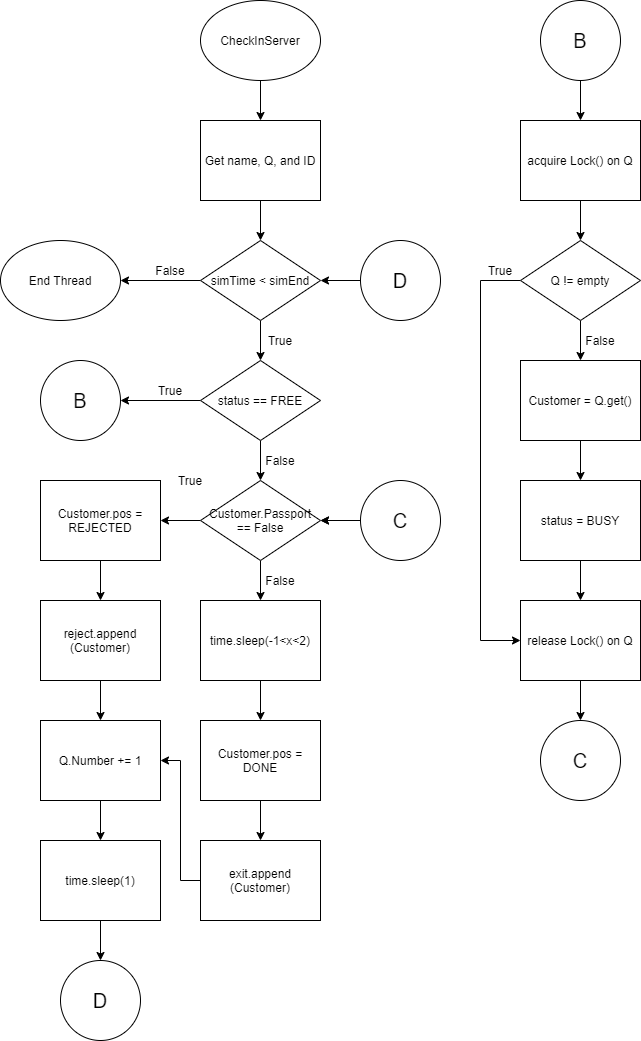

The diagram above was exported from draw.io. Its source (the exported page's mxGraphModel, read from the mxfile embedded in the PNG):
<mxGraphModel dx="1102" dy="865" grid="1" gridSize="10" guides="1" tooltips="1" connect="1" arrows="1" fold="1" page="1" pageScale="1" pageWidth="827" pageHeight="1169" background="#ffffff" math="0" shadow="0">
  <root>
    <mxCell id="WIyWlLk6GJQsqaUBKTNV-0" />
    <mxCell id="WIyWlLk6GJQsqaUBKTNV-1" parent="WIyWlLk6GJQsqaUBKTNV-0" />
    <mxCell id="Q4_DqWu94cVrzVpWs144-9" value="" style="edgeStyle=orthogonalEdgeStyle;rounded=0;orthogonalLoop=1;jettySize=auto;html=1;" parent="WIyWlLk6GJQsqaUBKTNV-1" source="Q4_DqWu94cVrzVpWs144-0" target="Q4_DqWu94cVrzVpWs144-1" edge="1">
      <mxGeometry relative="1" as="geometry" />
    </mxCell>
    <mxCell id="Q4_DqWu94cVrzVpWs144-0" value="&lt;span&gt;CheckInServer&lt;/span&gt;" style="ellipse;whiteSpace=wrap;html=1;" parent="WIyWlLk6GJQsqaUBKTNV-1" vertex="1">
      <mxGeometry x="320" width="120" height="80" as="geometry" />
    </mxCell>
    <mxCell id="Q4_DqWu94cVrzVpWs144-8" value="" style="edgeStyle=orthogonalEdgeStyle;rounded=0;orthogonalLoop=1;jettySize=auto;html=1;" parent="WIyWlLk6GJQsqaUBKTNV-1" source="Q4_DqWu94cVrzVpWs144-1" target="Q4_DqWu94cVrzVpWs144-2" edge="1">
      <mxGeometry relative="1" as="geometry" />
    </mxCell>
    <mxCell id="Q4_DqWu94cVrzVpWs144-1" value="Get name, Q, and ID" style="rounded=0;whiteSpace=wrap;html=1;" parent="WIyWlLk6GJQsqaUBKTNV-1" vertex="1">
      <mxGeometry x="320" y="120" width="120" height="80" as="geometry" />
    </mxCell>
    <mxCell id="Q4_DqWu94cVrzVpWs144-7" value="" style="edgeStyle=orthogonalEdgeStyle;rounded=0;orthogonalLoop=1;jettySize=auto;html=1;" parent="WIyWlLk6GJQsqaUBKTNV-1" source="Q4_DqWu94cVrzVpWs144-2" edge="1">
      <mxGeometry relative="1" as="geometry">
        <mxPoint x="240" y="280.0000000000001" as="targetPoint" />
      </mxGeometry>
    </mxCell>
    <mxCell id="Q4_DqWu94cVrzVpWs144-12" value="" style="edgeStyle=orthogonalEdgeStyle;rounded=0;orthogonalLoop=1;jettySize=auto;html=1;" parent="WIyWlLk6GJQsqaUBKTNV-1" source="Q4_DqWu94cVrzVpWs144-2" target="Q4_DqWu94cVrzVpWs144-11" edge="1">
      <mxGeometry relative="1" as="geometry" />
    </mxCell>
    <mxCell id="Q4_DqWu94cVrzVpWs144-2" value="simTime &amp;lt; simEnd" style="rhombus;whiteSpace=wrap;html=1;" parent="WIyWlLk6GJQsqaUBKTNV-1" vertex="1">
      <mxGeometry x="320" y="240" width="120" height="80" as="geometry" />
    </mxCell>
    <mxCell id="Q4_DqWu94cVrzVpWs144-3" value="End Thread" style="ellipse;whiteSpace=wrap;html=1;" parent="WIyWlLk6GJQsqaUBKTNV-1" vertex="1">
      <mxGeometry x="120" y="240" width="120" height="80" as="geometry" />
    </mxCell>
    <mxCell id="Q4_DqWu94cVrzVpWs144-10" value="False" style="text;html=1;strokeColor=none;fillColor=none;align=center;verticalAlign=middle;whiteSpace=wrap;rounded=0;" parent="WIyWlLk6GJQsqaUBKTNV-1" vertex="1">
      <mxGeometry x="270" y="250" width="40" height="40" as="geometry" />
    </mxCell>
    <mxCell id="Q4_DqWu94cVrzVpWs144-15" value="" style="edgeStyle=orthogonalEdgeStyle;rounded=0;orthogonalLoop=1;jettySize=auto;html=1;" parent="WIyWlLk6GJQsqaUBKTNV-1" source="Q4_DqWu94cVrzVpWs144-11" target="Q4_DqWu94cVrzVpWs144-14" edge="1">
      <mxGeometry relative="1" as="geometry" />
    </mxCell>
    <mxCell id="Q4_DqWu94cVrzVpWs144-33" value="" style="edgeStyle=orthogonalEdgeStyle;rounded=0;orthogonalLoop=1;jettySize=auto;html=1;" parent="WIyWlLk6GJQsqaUBKTNV-1" source="Q4_DqWu94cVrzVpWs144-11" target="Q4_DqWu94cVrzVpWs144-32" edge="1">
      <mxGeometry relative="1" as="geometry" />
    </mxCell>
    <mxCell id="Q4_DqWu94cVrzVpWs144-11" value="status == FREE" style="rhombus;whiteSpace=wrap;html=1;" parent="WIyWlLk6GJQsqaUBKTNV-1" vertex="1">
      <mxGeometry x="320" y="360" width="120" height="80" as="geometry" />
    </mxCell>
    <mxCell id="Q4_DqWu94cVrzVpWs144-13" value="True" style="text;html=1;strokeColor=none;fillColor=none;align=center;verticalAlign=middle;whiteSpace=wrap;rounded=0;" parent="WIyWlLk6GJQsqaUBKTNV-1" vertex="1">
      <mxGeometry x="380" y="320" width="40" height="40" as="geometry" />
    </mxCell>
    <mxCell id="Q4_DqWu94cVrzVpWs144-14" value="B" style="ellipse;whiteSpace=wrap;html=1;aspect=fixed;fontSize=20;" parent="WIyWlLk6GJQsqaUBKTNV-1" vertex="1">
      <mxGeometry x="160" y="360" width="80" height="80" as="geometry" />
    </mxCell>
    <mxCell id="Q4_DqWu94cVrzVpWs144-16" value="True" style="text;html=1;strokeColor=none;fillColor=none;align=center;verticalAlign=middle;whiteSpace=wrap;rounded=0;" parent="WIyWlLk6GJQsqaUBKTNV-1" vertex="1">
      <mxGeometry x="270" y="370" width="40" height="40" as="geometry" />
    </mxCell>
    <mxCell id="Q4_DqWu94cVrzVpWs144-22" value="" style="edgeStyle=orthogonalEdgeStyle;rounded=0;orthogonalLoop=1;jettySize=auto;html=1;" parent="WIyWlLk6GJQsqaUBKTNV-1" source="Q4_DqWu94cVrzVpWs144-17" target="Q4_DqWu94cVrzVpWs144-19" edge="1">
      <mxGeometry relative="1" as="geometry" />
    </mxCell>
    <mxCell id="Q4_DqWu94cVrzVpWs144-17" value="B" style="ellipse;whiteSpace=wrap;html=1;aspect=fixed;fontSize=20;" parent="WIyWlLk6GJQsqaUBKTNV-1" vertex="1">
      <mxGeometry x="660" width="80" height="80" as="geometry" />
    </mxCell>
    <mxCell id="Q4_DqWu94cVrzVpWs144-21" value="" style="edgeStyle=orthogonalEdgeStyle;rounded=0;orthogonalLoop=1;jettySize=auto;html=1;" parent="WIyWlLk6GJQsqaUBKTNV-1" source="Q4_DqWu94cVrzVpWs144-19" target="Q4_DqWu94cVrzVpWs144-20" edge="1">
      <mxGeometry relative="1" as="geometry" />
    </mxCell>
    <mxCell id="Q4_DqWu94cVrzVpWs144-29" style="edgeStyle=orthogonalEdgeStyle;rounded=0;orthogonalLoop=1;jettySize=auto;html=1;entryX=0;entryY=0.5;entryDx=0;entryDy=0;exitX=0;exitY=0.5;exitDx=0;exitDy=0;" parent="WIyWlLk6GJQsqaUBKTNV-1" source="Q4_DqWu94cVrzVpWs144-20" target="Q4_DqWu94cVrzVpWs144-27" edge="1">
      <mxGeometry relative="1" as="geometry">
        <Array as="points">
          <mxPoint x="600" y="280" />
          <mxPoint x="600" y="640" />
        </Array>
      </mxGeometry>
    </mxCell>
    <mxCell id="Q4_DqWu94cVrzVpWs144-19" value="acquire Lock() on Q" style="rounded=0;whiteSpace=wrap;html=1;" parent="WIyWlLk6GJQsqaUBKTNV-1" vertex="1">
      <mxGeometry x="640" y="120" width="120" height="80" as="geometry" />
    </mxCell>
    <mxCell id="Q4_DqWu94cVrzVpWs144-25" value="" style="edgeStyle=orthogonalEdgeStyle;rounded=0;orthogonalLoop=1;jettySize=auto;html=1;" parent="WIyWlLk6GJQsqaUBKTNV-1" source="Q4_DqWu94cVrzVpWs144-20" target="Q4_DqWu94cVrzVpWs144-23" edge="1">
      <mxGeometry relative="1" as="geometry" />
    </mxCell>
    <mxCell id="Q4_DqWu94cVrzVpWs144-20" value="Q != empty" style="rhombus;whiteSpace=wrap;html=1;" parent="WIyWlLk6GJQsqaUBKTNV-1" vertex="1">
      <mxGeometry x="640" y="240" width="120" height="80" as="geometry" />
    </mxCell>
    <mxCell id="Q4_DqWu94cVrzVpWs144-26" value="" style="edgeStyle=orthogonalEdgeStyle;rounded=0;orthogonalLoop=1;jettySize=auto;html=1;" parent="WIyWlLk6GJQsqaUBKTNV-1" source="Q4_DqWu94cVrzVpWs144-23" target="Q4_DqWu94cVrzVpWs144-24" edge="1">
      <mxGeometry relative="1" as="geometry" />
    </mxCell>
    <mxCell id="Q4_DqWu94cVrzVpWs144-23" value="Customer = Q.get()" style="rounded=0;whiteSpace=wrap;html=1;" parent="WIyWlLk6GJQsqaUBKTNV-1" vertex="1">
      <mxGeometry x="640" y="360" width="120" height="80" as="geometry" />
    </mxCell>
    <mxCell id="Q4_DqWu94cVrzVpWs144-28" value="" style="edgeStyle=orthogonalEdgeStyle;rounded=0;orthogonalLoop=1;jettySize=auto;html=1;" parent="WIyWlLk6GJQsqaUBKTNV-1" source="Q4_DqWu94cVrzVpWs144-24" target="Q4_DqWu94cVrzVpWs144-27" edge="1">
      <mxGeometry relative="1" as="geometry" />
    </mxCell>
    <mxCell id="Q4_DqWu94cVrzVpWs144-24" value="status = BUSY" style="rounded=0;whiteSpace=wrap;html=1;" parent="WIyWlLk6GJQsqaUBKTNV-1" vertex="1">
      <mxGeometry x="640" y="480" width="120" height="80" as="geometry" />
    </mxCell>
    <mxCell id="Q4_DqWu94cVrzVpWs144-67" value="" style="edgeStyle=orthogonalEdgeStyle;rounded=0;orthogonalLoop=1;jettySize=auto;html=1;" parent="WIyWlLk6GJQsqaUBKTNV-1" source="Q4_DqWu94cVrzVpWs144-27" target="Q4_DqWu94cVrzVpWs144-66" edge="1">
      <mxGeometry relative="1" as="geometry" />
    </mxCell>
    <mxCell id="Q4_DqWu94cVrzVpWs144-27" value="release Lock() on Q" style="rounded=0;whiteSpace=wrap;html=1;" parent="WIyWlLk6GJQsqaUBKTNV-1" vertex="1">
      <mxGeometry x="640" y="600" width="120" height="80" as="geometry" />
    </mxCell>
    <mxCell id="Q4_DqWu94cVrzVpWs144-30" value="False" style="text;html=1;strokeColor=none;fillColor=none;align=center;verticalAlign=middle;whiteSpace=wrap;rounded=0;" parent="WIyWlLk6GJQsqaUBKTNV-1" vertex="1">
      <mxGeometry x="700" y="320" width="40" height="40" as="geometry" />
    </mxCell>
    <mxCell id="Q4_DqWu94cVrzVpWs144-31" value="True" style="text;html=1;strokeColor=none;fillColor=none;align=center;verticalAlign=middle;whiteSpace=wrap;rounded=0;" parent="WIyWlLk6GJQsqaUBKTNV-1" vertex="1">
      <mxGeometry x="600" y="250" width="40" height="40" as="geometry" />
    </mxCell>
    <mxCell id="Q4_DqWu94cVrzVpWs144-51" value="" style="edgeStyle=orthogonalEdgeStyle;rounded=0;orthogonalLoop=1;jettySize=auto;html=1;" parent="WIyWlLk6GJQsqaUBKTNV-1" source="Q4_DqWu94cVrzVpWs144-32" target="Q4_DqWu94cVrzVpWs144-50" edge="1">
      <mxGeometry relative="1" as="geometry" />
    </mxCell>
    <mxCell id="Q4_DqWu94cVrzVpWs144-65" value="" style="edgeStyle=orthogonalEdgeStyle;rounded=0;orthogonalLoop=1;jettySize=auto;html=1;" parent="WIyWlLk6GJQsqaUBKTNV-1" source="Q4_DqWu94cVrzVpWs144-32" target="Q4_DqWu94cVrzVpWs144-39" edge="1">
      <mxGeometry relative="1" as="geometry" />
    </mxCell>
    <mxCell id="Q4_DqWu94cVrzVpWs144-32" value="Customer.Passport == False" style="rhombus;whiteSpace=wrap;html=1;" parent="WIyWlLk6GJQsqaUBKTNV-1" vertex="1">
      <mxGeometry x="320" y="480" width="120" height="80" as="geometry" />
    </mxCell>
    <mxCell id="Q4_DqWu94cVrzVpWs144-34" value="False" style="text;html=1;strokeColor=none;fillColor=none;align=center;verticalAlign=middle;whiteSpace=wrap;rounded=0;" parent="WIyWlLk6GJQsqaUBKTNV-1" vertex="1">
      <mxGeometry x="380" y="440" width="40" height="40" as="geometry" />
    </mxCell>
    <mxCell id="Q4_DqWu94cVrzVpWs144-36" value="" style="edgeStyle=orthogonalEdgeStyle;rounded=0;orthogonalLoop=1;jettySize=auto;html=1;" parent="WIyWlLk6GJQsqaUBKTNV-1" source="Q4_DqWu94cVrzVpWs144-35" target="Q4_DqWu94cVrzVpWs144-32" edge="1">
      <mxGeometry relative="1" as="geometry" />
    </mxCell>
    <mxCell id="Q4_DqWu94cVrzVpWs144-37" value="" style="edgeStyle=orthogonalEdgeStyle;rounded=0;orthogonalLoop=1;jettySize=auto;html=1;" parent="WIyWlLk6GJQsqaUBKTNV-1" source="Q4_DqWu94cVrzVpWs144-35" target="Q4_DqWu94cVrzVpWs144-32" edge="1">
      <mxGeometry relative="1" as="geometry" />
    </mxCell>
    <mxCell id="Q4_DqWu94cVrzVpWs144-35" value="C" style="ellipse;whiteSpace=wrap;html=1;aspect=fixed;fontSize=20;" parent="WIyWlLk6GJQsqaUBKTNV-1" vertex="1">
      <mxGeometry x="480" y="480" width="80" height="80" as="geometry" />
    </mxCell>
    <mxCell id="Q4_DqWu94cVrzVpWs144-42" value="" style="edgeStyle=orthogonalEdgeStyle;rounded=0;orthogonalLoop=1;jettySize=auto;html=1;" parent="WIyWlLk6GJQsqaUBKTNV-1" source="Q4_DqWu94cVrzVpWs144-39" target="Q4_DqWu94cVrzVpWs144-40" edge="1">
      <mxGeometry relative="1" as="geometry" />
    </mxCell>
    <mxCell id="Q4_DqWu94cVrzVpWs144-39" value="Customer.pos = REJECTED" style="rounded=0;whiteSpace=wrap;html=1;" parent="WIyWlLk6GJQsqaUBKTNV-1" vertex="1">
      <mxGeometry x="160" y="480" width="120" height="80" as="geometry" />
    </mxCell>
    <mxCell id="Q4_DqWu94cVrzVpWs144-59" value="" style="edgeStyle=orthogonalEdgeStyle;rounded=0;orthogonalLoop=1;jettySize=auto;html=1;" parent="WIyWlLk6GJQsqaUBKTNV-1" source="Q4_DqWu94cVrzVpWs144-40" target="Q4_DqWu94cVrzVpWs144-56" edge="1">
      <mxGeometry relative="1" as="geometry" />
    </mxCell>
    <mxCell id="Q4_DqWu94cVrzVpWs144-40" value="reject.append&lt;br&gt;(Customer)" style="rounded=0;whiteSpace=wrap;html=1;" parent="WIyWlLk6GJQsqaUBKTNV-1" vertex="1">
      <mxGeometry x="160" y="600" width="120" height="80" as="geometry" />
    </mxCell>
    <mxCell id="Q4_DqWu94cVrzVpWs144-43" value="True" style="text;html=1;strokeColor=none;fillColor=none;align=center;verticalAlign=middle;whiteSpace=wrap;rounded=0;" parent="WIyWlLk6GJQsqaUBKTNV-1" vertex="1">
      <mxGeometry x="290" y="460" width="40" height="40" as="geometry" />
    </mxCell>
    <mxCell id="Q4_DqWu94cVrzVpWs144-54" value="" style="edgeStyle=orthogonalEdgeStyle;rounded=0;orthogonalLoop=1;jettySize=auto;html=1;" parent="WIyWlLk6GJQsqaUBKTNV-1" source="Q4_DqWu94cVrzVpWs144-45" target="Q4_DqWu94cVrzVpWs144-52" edge="1">
      <mxGeometry relative="1" as="geometry" />
    </mxCell>
    <mxCell id="Q4_DqWu94cVrzVpWs144-45" value="Customer.pos = DONE" style="rounded=0;whiteSpace=wrap;html=1;" parent="WIyWlLk6GJQsqaUBKTNV-1" vertex="1">
      <mxGeometry x="320" y="720" width="120" height="80" as="geometry" />
    </mxCell>
    <mxCell id="Q4_DqWu94cVrzVpWs144-53" value="" style="edgeStyle=orthogonalEdgeStyle;rounded=0;orthogonalLoop=1;jettySize=auto;html=1;" parent="WIyWlLk6GJQsqaUBKTNV-1" source="Q4_DqWu94cVrzVpWs144-50" target="Q4_DqWu94cVrzVpWs144-45" edge="1">
      <mxGeometry relative="1" as="geometry" />
    </mxCell>
    <mxCell id="Q4_DqWu94cVrzVpWs144-50" value="time.sleep(-1&amp;lt;x&amp;lt;2)" style="rounded=0;whiteSpace=wrap;html=1;" parent="WIyWlLk6GJQsqaUBKTNV-1" vertex="1">
      <mxGeometry x="320" y="600" width="120" height="80" as="geometry" />
    </mxCell>
    <mxCell id="Q4_DqWu94cVrzVpWs144-58" value="" style="edgeStyle=orthogonalEdgeStyle;rounded=0;orthogonalLoop=1;jettySize=auto;html=1;exitX=0;exitY=0.5;exitDx=0;exitDy=0;" parent="WIyWlLk6GJQsqaUBKTNV-1" source="Q4_DqWu94cVrzVpWs144-52" target="Q4_DqWu94cVrzVpWs144-56" edge="1">
      <mxGeometry relative="1" as="geometry">
        <Array as="points">
          <mxPoint x="300" y="880" />
          <mxPoint x="300" y="760" />
        </Array>
      </mxGeometry>
    </mxCell>
    <mxCell id="Q4_DqWu94cVrzVpWs144-52" value="exit.append&lt;br&gt;(Customer)" style="rounded=0;whiteSpace=wrap;html=1;" parent="WIyWlLk6GJQsqaUBKTNV-1" vertex="1">
      <mxGeometry x="320" y="840" width="120" height="80" as="geometry" />
    </mxCell>
    <mxCell id="Q4_DqWu94cVrzVpWs144-55" value="False" style="text;html=1;strokeColor=none;fillColor=none;align=center;verticalAlign=middle;whiteSpace=wrap;rounded=0;" parent="WIyWlLk6GJQsqaUBKTNV-1" vertex="1">
      <mxGeometry x="380" y="560" width="40" height="40" as="geometry" />
    </mxCell>
    <mxCell id="Q4_DqWu94cVrzVpWs144-60" value="" style="edgeStyle=orthogonalEdgeStyle;rounded=0;orthogonalLoop=1;jettySize=auto;html=1;" parent="WIyWlLk6GJQsqaUBKTNV-1" source="Q4_DqWu94cVrzVpWs144-56" target="Q4_DqWu94cVrzVpWs144-57" edge="1">
      <mxGeometry relative="1" as="geometry" />
    </mxCell>
    <mxCell id="Q4_DqWu94cVrzVpWs144-56" value="Q.Number += 1" style="rounded=0;whiteSpace=wrap;html=1;" parent="WIyWlLk6GJQsqaUBKTNV-1" vertex="1">
      <mxGeometry x="160" y="720" width="120" height="80" as="geometry" />
    </mxCell>
    <mxCell id="Q4_DqWu94cVrzVpWs144-62" value="" style="edgeStyle=orthogonalEdgeStyle;rounded=0;orthogonalLoop=1;jettySize=auto;html=1;" parent="WIyWlLk6GJQsqaUBKTNV-1" source="Q4_DqWu94cVrzVpWs144-57" target="Q4_DqWu94cVrzVpWs144-61" edge="1">
      <mxGeometry relative="1" as="geometry" />
    </mxCell>
    <mxCell id="Q4_DqWu94cVrzVpWs144-57" value="time.sleep(1)" style="rounded=0;whiteSpace=wrap;html=1;" parent="WIyWlLk6GJQsqaUBKTNV-1" vertex="1">
      <mxGeometry x="160" y="840" width="120" height="80" as="geometry" />
    </mxCell>
    <mxCell id="Q4_DqWu94cVrzVpWs144-61" value="D" style="ellipse;whiteSpace=wrap;html=1;aspect=fixed;fontSize=20;" parent="WIyWlLk6GJQsqaUBKTNV-1" vertex="1">
      <mxGeometry x="180" y="960" width="80" height="80" as="geometry" />
    </mxCell>
    <mxCell id="Q4_DqWu94cVrzVpWs144-64" value="" style="edgeStyle=orthogonalEdgeStyle;rounded=0;orthogonalLoop=1;jettySize=auto;html=1;" parent="WIyWlLk6GJQsqaUBKTNV-1" source="Q4_DqWu94cVrzVpWs144-63" target="Q4_DqWu94cVrzVpWs144-2" edge="1">
      <mxGeometry relative="1" as="geometry" />
    </mxCell>
    <mxCell id="Q4_DqWu94cVrzVpWs144-63" value="D" style="ellipse;whiteSpace=wrap;html=1;aspect=fixed;fontSize=20;" parent="WIyWlLk6GJQsqaUBKTNV-1" vertex="1">
      <mxGeometry x="480" y="240" width="80" height="80" as="geometry" />
    </mxCell>
    <mxCell id="Q4_DqWu94cVrzVpWs144-66" value="C" style="ellipse;whiteSpace=wrap;html=1;aspect=fixed;fontSize=20;" parent="WIyWlLk6GJQsqaUBKTNV-1" vertex="1">
      <mxGeometry x="660" y="720" width="80" height="80" as="geometry" />
    </mxCell>
  </root>
</mxGraphModel>